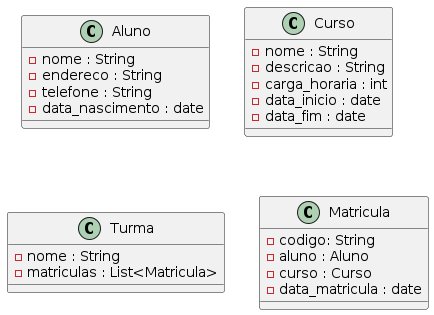

The diagram above was rendered by PlantUML. Its source (embedded in the PNG):
@startuml classes

' hide circle
skinparam linetype ortho

class Aluno {
    ' - id : int
    - nome : String
    - endereco : String
    - telefone : String
    - data_nascimento : date
}

class Curso {
    ' - id
    - nome : String
    - descricao : String
    - carga_horaria : int
    - data_inicio : date
    - data_fim : date
}

class Turma {
    ' - id : int
    - nome : String
    - matriculas : List<Matricula>
}

class Matricula {
    ' - id : int
    - codigo: String
    - aluno : Aluno
    - curso : Curso
    - data_matricula : date
}

' class Conexao {
'     - host : String
'     - db : String
'     - user : String
'     - password : String
'     + conectar() : PDO
' }

' class AlunoDao {
'     - conexao : Conexao
'     + inserir(aluno : Aluno) : void
'     + listar_tudo() : Array<Aluno>
' }

' class CursoDao {
'     - conexao : Conexao
'     + inserir(curso : Curso) : void
'     + listar_tudo() : Array<Curso>
' }

' class TurmaDao {
'     - conexao : Conexao
'     + inserir(turma : Turma) : void
'     + listar_tudo() : Array<Turma>
' }
@enduml